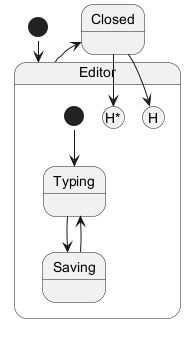

The diagram above was rendered by PlantUML. Its source (embedded in the PNG):
@startuml
state Editor {
  [*] --> Typing
  Typing --> Saving
  Saving --> Typing
  state h <<history>>
  state dh <<history*>>
}
[*] --> Editor
Editor --> Closed
Closed --> h
Closed --> dh
@enduml